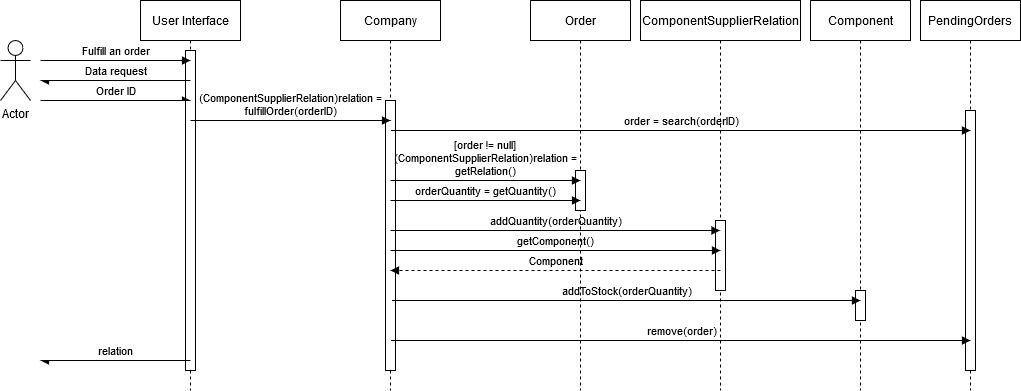

The diagram above was exported from draw.io. Its source (the exported page's mxGraphModel, read from the mxfile embedded in the PNG):
<mxGraphModel dx="1422" dy="813" grid="1" gridSize="10" guides="1" tooltips="1" connect="1" arrows="1" fold="1" page="1" pageScale="1" pageWidth="850" pageHeight="1100" math="0" shadow="0">
  <root>
    <mxCell id="0" />
    <mxCell id="1" parent="0" />
    <mxCell id="1F3NW3wbOuWXxOUy1tRW-1" value="Actor" style="shape=umlActor;verticalLabelPosition=bottom;verticalAlign=top;html=1;fillColor=none;" vertex="1" parent="1">
      <mxGeometry x="80" y="470" width="30" height="60" as="geometry" />
    </mxCell>
    <mxCell id="1F3NW3wbOuWXxOUy1tRW-2" value="Company" style="shape=umlLifeline;perimeter=lifelinePerimeter;whiteSpace=wrap;html=1;container=1;collapsible=0;recursiveResize=0;outlineConnect=0;fillColor=none;" vertex="1" parent="1">
      <mxGeometry x="420" y="430" width="100" height="390" as="geometry" />
    </mxCell>
    <mxCell id="1F3NW3wbOuWXxOUy1tRW-3" value="" style="html=1;points=[];perimeter=orthogonalPerimeter;fontFamily=Helvetica;" vertex="1" parent="1F3NW3wbOuWXxOUy1tRW-2">
      <mxGeometry x="45" y="100" width="10" height="270" as="geometry" />
    </mxCell>
    <mxCell id="1F3NW3wbOuWXxOUy1tRW-4" value="PendingOrders" style="shape=umlLifeline;perimeter=lifelinePerimeter;whiteSpace=wrap;html=1;container=1;collapsible=0;recursiveResize=0;outlineConnect=0;fillColor=none;" vertex="1" parent="1">
      <mxGeometry x="1000" y="430" width="100" height="390" as="geometry" />
    </mxCell>
    <mxCell id="1F3NW3wbOuWXxOUy1tRW-5" value="" style="html=1;points=[];perimeter=orthogonalPerimeter;fontFamily=Helvetica;" vertex="1" parent="1F3NW3wbOuWXxOUy1tRW-4">
      <mxGeometry x="45" y="110" width="10" height="260" as="geometry" />
    </mxCell>
    <mxCell id="1F3NW3wbOuWXxOUy1tRW-6" value="User Interface" style="shape=umlLifeline;perimeter=lifelinePerimeter;whiteSpace=wrap;html=1;container=1;collapsible=0;recursiveResize=0;outlineConnect=0;" vertex="1" parent="1">
      <mxGeometry x="220" y="430" width="100" height="390" as="geometry" />
    </mxCell>
    <mxCell id="1F3NW3wbOuWXxOUy1tRW-7" value="" style="html=1;points=[];perimeter=orthogonalPerimeter;" vertex="1" parent="1F3NW3wbOuWXxOUy1tRW-6">
      <mxGeometry x="45" y="50" width="10" height="320" as="geometry" />
    </mxCell>
    <mxCell id="1F3NW3wbOuWXxOUy1tRW-8" value="Fulfill an order" style="html=1;verticalAlign=bottom;startArrow=none;startFill=0;endArrow=block;startSize=8;fontFamily=Helvetica;labelBackgroundColor=none;" edge="1" parent="1">
      <mxGeometry width="60" relative="1" as="geometry">
        <mxPoint x="120" y="490" as="sourcePoint" />
        <mxPoint x="270" y="490" as="targetPoint" />
      </mxGeometry>
    </mxCell>
    <mxCell id="1F3NW3wbOuWXxOUy1tRW-9" value="Order ID" style="html=1;verticalAlign=bottom;endArrow=async;fontFamily=Helvetica;endFill=1;labelBackgroundColor=none;" edge="1" parent="1">
      <mxGeometry width="80" relative="1" as="geometry">
        <mxPoint x="120" y="530" as="sourcePoint" />
        <mxPoint x="270" y="530" as="targetPoint" />
      </mxGeometry>
    </mxCell>
    <mxCell id="1F3NW3wbOuWXxOUy1tRW-10" value="Data request" style="html=1;verticalAlign=bottom;endArrow=async;fontFamily=Helvetica;endFill=1;labelBackgroundColor=none;" edge="1" parent="1">
      <mxGeometry width="80" relative="1" as="geometry">
        <mxPoint x="270" y="510" as="sourcePoint" />
        <mxPoint x="120" y="510" as="targetPoint" />
      </mxGeometry>
    </mxCell>
    <mxCell id="1F3NW3wbOuWXxOUy1tRW-11" value="relation" style="html=1;verticalAlign=bottom;endArrow=async;fontFamily=Helvetica;endFill=1;labelBackgroundColor=none;" edge="1" parent="1">
      <mxGeometry width="80" relative="1" as="geometry">
        <mxPoint x="270" y="790" as="sourcePoint" />
        <mxPoint x="120" y="790" as="targetPoint" />
      </mxGeometry>
    </mxCell>
    <mxCell id="1F3NW3wbOuWXxOUy1tRW-17" value="Order" style="shape=umlLifeline;perimeter=lifelinePerimeter;whiteSpace=wrap;html=1;container=1;collapsible=0;recursiveResize=0;outlineConnect=0;" vertex="1" parent="1">
      <mxGeometry x="610" y="430" width="100" height="390" as="geometry" />
    </mxCell>
    <mxCell id="1F3NW3wbOuWXxOUy1tRW-18" value="" style="html=1;points=[];perimeter=orthogonalPerimeter;" vertex="1" parent="1F3NW3wbOuWXxOUy1tRW-17">
      <mxGeometry x="45" y="170" width="10" height="40" as="geometry" />
    </mxCell>
    <mxCell id="1F3NW3wbOuWXxOUy1tRW-22" value="ComponentSupplierRelation" style="shape=umlLifeline;perimeter=lifelinePerimeter;whiteSpace=wrap;html=1;container=1;collapsible=0;recursiveResize=0;outlineConnect=0;" vertex="1" parent="1">
      <mxGeometry x="720" y="430" width="160" height="390" as="geometry" />
    </mxCell>
    <mxCell id="1F3NW3wbOuWXxOUy1tRW-23" value="" style="html=1;points=[];perimeter=orthogonalPerimeter;" vertex="1" parent="1F3NW3wbOuWXxOUy1tRW-22">
      <mxGeometry x="75" y="220" width="10" height="70" as="geometry" />
    </mxCell>
    <mxCell id="1F3NW3wbOuWXxOUy1tRW-24" value="&lt;div&gt;(ComponentSupplierRelation)relation = &lt;br&gt;&lt;/div&gt;&lt;div&gt;fulfillOrder(orderID)&lt;br&gt;&lt;/div&gt;" style="html=1;verticalAlign=bottom;endArrow=block;fontFamily=Helvetica;labelBackgroundColor=none;" edge="1" parent="1">
      <mxGeometry width="80" relative="1" as="geometry">
        <mxPoint x="270" y="550" as="sourcePoint" />
        <mxPoint x="470" y="550" as="targetPoint" />
      </mxGeometry>
    </mxCell>
    <mxCell id="1F3NW3wbOuWXxOUy1tRW-30" value="Component" style="shape=umlLifeline;perimeter=lifelinePerimeter;whiteSpace=wrap;html=1;container=1;collapsible=0;recursiveResize=0;outlineConnect=0;" vertex="1" parent="1">
      <mxGeometry x="890" y="430" width="100" height="390" as="geometry" />
    </mxCell>
    <mxCell id="1F3NW3wbOuWXxOUy1tRW-31" value="" style="html=1;points=[];perimeter=orthogonalPerimeter;" vertex="1" parent="1F3NW3wbOuWXxOUy1tRW-30">
      <mxGeometry x="45" y="290" width="10" height="30" as="geometry" />
    </mxCell>
    <mxCell id="1F3NW3wbOuWXxOUy1tRW-34" value="&lt;div&gt;[order != null]&lt;br&gt;&lt;/div&gt;&lt;div&gt;(ComponentSupplierRelation)relation = &lt;br&gt;&lt;/div&gt;&lt;div&gt;getRelation()&lt;/div&gt;" style="html=1;verticalAlign=bottom;endArrow=block;fontFamily=Helvetica;labelBackgroundColor=none;" edge="1" parent="1">
      <mxGeometry width="80" relative="1" as="geometry">
        <mxPoint x="470" y="610" as="sourcePoint" />
        <mxPoint x="660" y="610" as="targetPoint" />
      </mxGeometry>
    </mxCell>
    <mxCell id="1F3NW3wbOuWXxOUy1tRW-35" value="orderQuantity = getQuantity()" style="html=1;verticalAlign=bottom;endArrow=block;fontFamily=Helvetica;labelBackgroundColor=none;" edge="1" parent="1">
      <mxGeometry width="80" relative="1" as="geometry">
        <mxPoint x="470" y="630" as="sourcePoint" />
        <mxPoint x="660" y="630" as="targetPoint" />
      </mxGeometry>
    </mxCell>
    <mxCell id="1F3NW3wbOuWXxOUy1tRW-37" value="getComponent()" style="html=1;verticalAlign=bottom;endArrow=block;fontFamily=Helvetica;labelBackgroundColor=none;" edge="1" parent="1">
      <mxGeometry width="80" relative="1" as="geometry">
        <mxPoint x="470" y="680" as="sourcePoint" />
        <mxPoint x="800" y="680" as="targetPoint" />
      </mxGeometry>
    </mxCell>
    <mxCell id="1F3NW3wbOuWXxOUy1tRW-41" value="order = search(orderID)" style="html=1;verticalAlign=bottom;endArrow=block;fontFamily=Helvetica;labelBackgroundColor=none;" edge="1" parent="1">
      <mxGeometry width="80" relative="1" as="geometry">
        <mxPoint x="470.5" y="560" as="sourcePoint" />
        <mxPoint x="1050" y="560" as="targetPoint" />
      </mxGeometry>
    </mxCell>
    <mxCell id="1F3NW3wbOuWXxOUy1tRW-42" value="addQuantity(orderQuantity)" style="html=1;verticalAlign=bottom;endArrow=block;fontFamily=Helvetica;labelBackgroundColor=none;" edge="1" parent="1">
      <mxGeometry width="80" relative="1" as="geometry">
        <mxPoint x="470" y="660" as="sourcePoint" />
        <mxPoint x="799.5" y="660" as="targetPoint" />
      </mxGeometry>
    </mxCell>
    <mxCell id="1F3NW3wbOuWXxOUy1tRW-43" value="Component" style="html=1;verticalAlign=bottom;endArrow=block;fontFamily=Helvetica;dashed=1;labelBackgroundColor=none;" edge="1" parent="1">
      <mxGeometry width="80" relative="1" as="geometry">
        <mxPoint x="800" y="700" as="sourcePoint" />
        <mxPoint x="470" y="700" as="targetPoint" />
      </mxGeometry>
    </mxCell>
    <mxCell id="1F3NW3wbOuWXxOUy1tRW-44" value="addToStock(orderQuantity)" style="html=1;verticalAlign=bottom;endArrow=block;fontFamily=Helvetica;labelBackgroundColor=none;" edge="1" parent="1">
      <mxGeometry width="80" relative="1" as="geometry">
        <mxPoint x="471.5" y="730" as="sourcePoint" />
        <mxPoint x="940" y="730" as="targetPoint" />
      </mxGeometry>
    </mxCell>
    <mxCell id="1F3NW3wbOuWXxOUy1tRW-45" value="remove(order)" style="html=1;verticalAlign=bottom;endArrow=block;fontFamily=Helvetica;labelBackgroundColor=none;" edge="1" parent="1">
      <mxGeometry width="80" relative="1" as="geometry">
        <mxPoint x="470.5" y="770" as="sourcePoint" />
        <mxPoint x="1050" y="770" as="targetPoint" />
        <Array as="points">
          <mxPoint x="610.5" y="770" />
        </Array>
      </mxGeometry>
    </mxCell>
  </root>
</mxGraphModel>